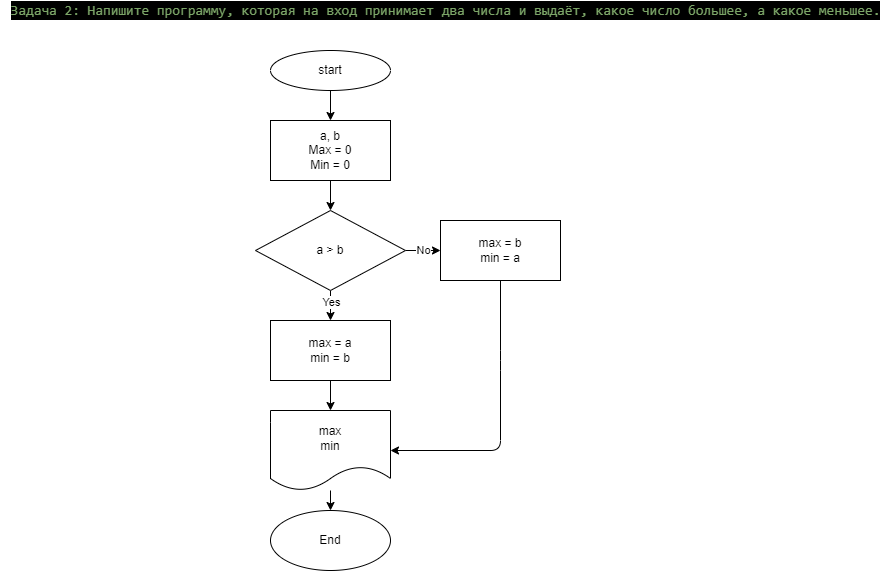

The diagram above was exported from draw.io. Its source (the exported page's mxGraphModel, read from the mxfile embedded in the PNG):
<mxGraphModel dx="1266" dy="411" grid="1" gridSize="10" guides="1" tooltips="1" connect="1" arrows="1" fold="1" page="1" pageScale="1" pageWidth="827" pageHeight="1169" math="0" shadow="0">
  <root>
    <mxCell id="0" />
    <mxCell id="1" parent="0" />
    <mxCell id="2" value="&lt;div style=&quot;color: rgb(255 , 255 , 255) ; background-color: rgb(0 , 0 , 0) ; font-family: &amp;#34;consolas&amp;#34; , &amp;#34;courier new&amp;#34; , monospace ; font-size: 14px ; line-height: 19px&quot;&gt;&lt;span style=&quot;color: #7ca668&quot;&gt;Задача 2: Напишите программу, которая на вход принимает два числа и выдаёт, какое число большее, а какое меньшее.&lt;/span&gt;&lt;/div&gt;" style="text;html=1;align=center;verticalAlign=middle;resizable=0;points=[];autosize=1;strokeColor=none;fillColor=none;" vertex="1" parent="1">
      <mxGeometry x="-110" y="30" width="890" height="20" as="geometry" />
    </mxCell>
    <mxCell id="5" value="" style="edgeStyle=none;html=1;" edge="1" parent="1" source="3" target="4">
      <mxGeometry relative="1" as="geometry" />
    </mxCell>
    <mxCell id="3" value="start" style="ellipse;whiteSpace=wrap;html=1;" vertex="1" parent="1">
      <mxGeometry x="160" y="80" width="120" height="40" as="geometry" />
    </mxCell>
    <mxCell id="7" value="" style="edgeStyle=none;html=1;" edge="1" parent="1" source="4" target="6">
      <mxGeometry relative="1" as="geometry" />
    </mxCell>
    <mxCell id="4" value="a, b&lt;br&gt;Max = 0&lt;br&gt;Min = 0" style="whiteSpace=wrap;html=1;" vertex="1" parent="1">
      <mxGeometry x="160" y="150" width="120" height="60" as="geometry" />
    </mxCell>
    <mxCell id="9" value="" style="edgeStyle=none;html=1;" edge="1" parent="1" source="6" target="8">
      <mxGeometry relative="1" as="geometry" />
    </mxCell>
    <mxCell id="10" value="Yes" style="edgeLabel;html=1;align=center;verticalAlign=middle;resizable=0;points=[];" vertex="1" connectable="0" parent="9">
      <mxGeometry x="-0.2222" relative="1" as="geometry">
        <mxPoint as="offset" />
      </mxGeometry>
    </mxCell>
    <mxCell id="12" value="No" style="edgeStyle=none;html=1;" edge="1" parent="1" source="6" target="11">
      <mxGeometry relative="1" as="geometry" />
    </mxCell>
    <mxCell id="6" value="a &amp;gt; b" style="rhombus;whiteSpace=wrap;html=1;" vertex="1" parent="1">
      <mxGeometry x="145" y="240" width="150" height="80" as="geometry" />
    </mxCell>
    <mxCell id="14" value="" style="edgeStyle=none;html=1;" edge="1" parent="1" source="8" target="13">
      <mxGeometry relative="1" as="geometry" />
    </mxCell>
    <mxCell id="8" value="max = a&lt;br&gt;min = b" style="whiteSpace=wrap;html=1;" vertex="1" parent="1">
      <mxGeometry x="160" y="350" width="120" height="60" as="geometry" />
    </mxCell>
    <mxCell id="15" style="edgeStyle=none;html=1;entryX=1;entryY=0.5;entryDx=0;entryDy=0;" edge="1" parent="1" source="11" target="13">
      <mxGeometry relative="1" as="geometry">
        <Array as="points">
          <mxPoint x="390" y="390" />
          <mxPoint x="390" y="480" />
        </Array>
      </mxGeometry>
    </mxCell>
    <mxCell id="11" value="max = b&lt;br&gt;min = a" style="whiteSpace=wrap;html=1;" vertex="1" parent="1">
      <mxGeometry x="330" y="250" width="120" height="60" as="geometry" />
    </mxCell>
    <mxCell id="17" value="" style="edgeStyle=none;html=1;" edge="1" parent="1" source="13" target="16">
      <mxGeometry relative="1" as="geometry" />
    </mxCell>
    <mxCell id="13" value="max&lt;br&gt;min" style="shape=document;whiteSpace=wrap;html=1;boundedLbl=1;" vertex="1" parent="1">
      <mxGeometry x="160" y="440" width="120" height="80" as="geometry" />
    </mxCell>
    <mxCell id="16" value="End" style="ellipse;whiteSpace=wrap;html=1;" vertex="1" parent="1">
      <mxGeometry x="160" y="540" width="120" height="60" as="geometry" />
    </mxCell>
  </root>
</mxGraphModel>